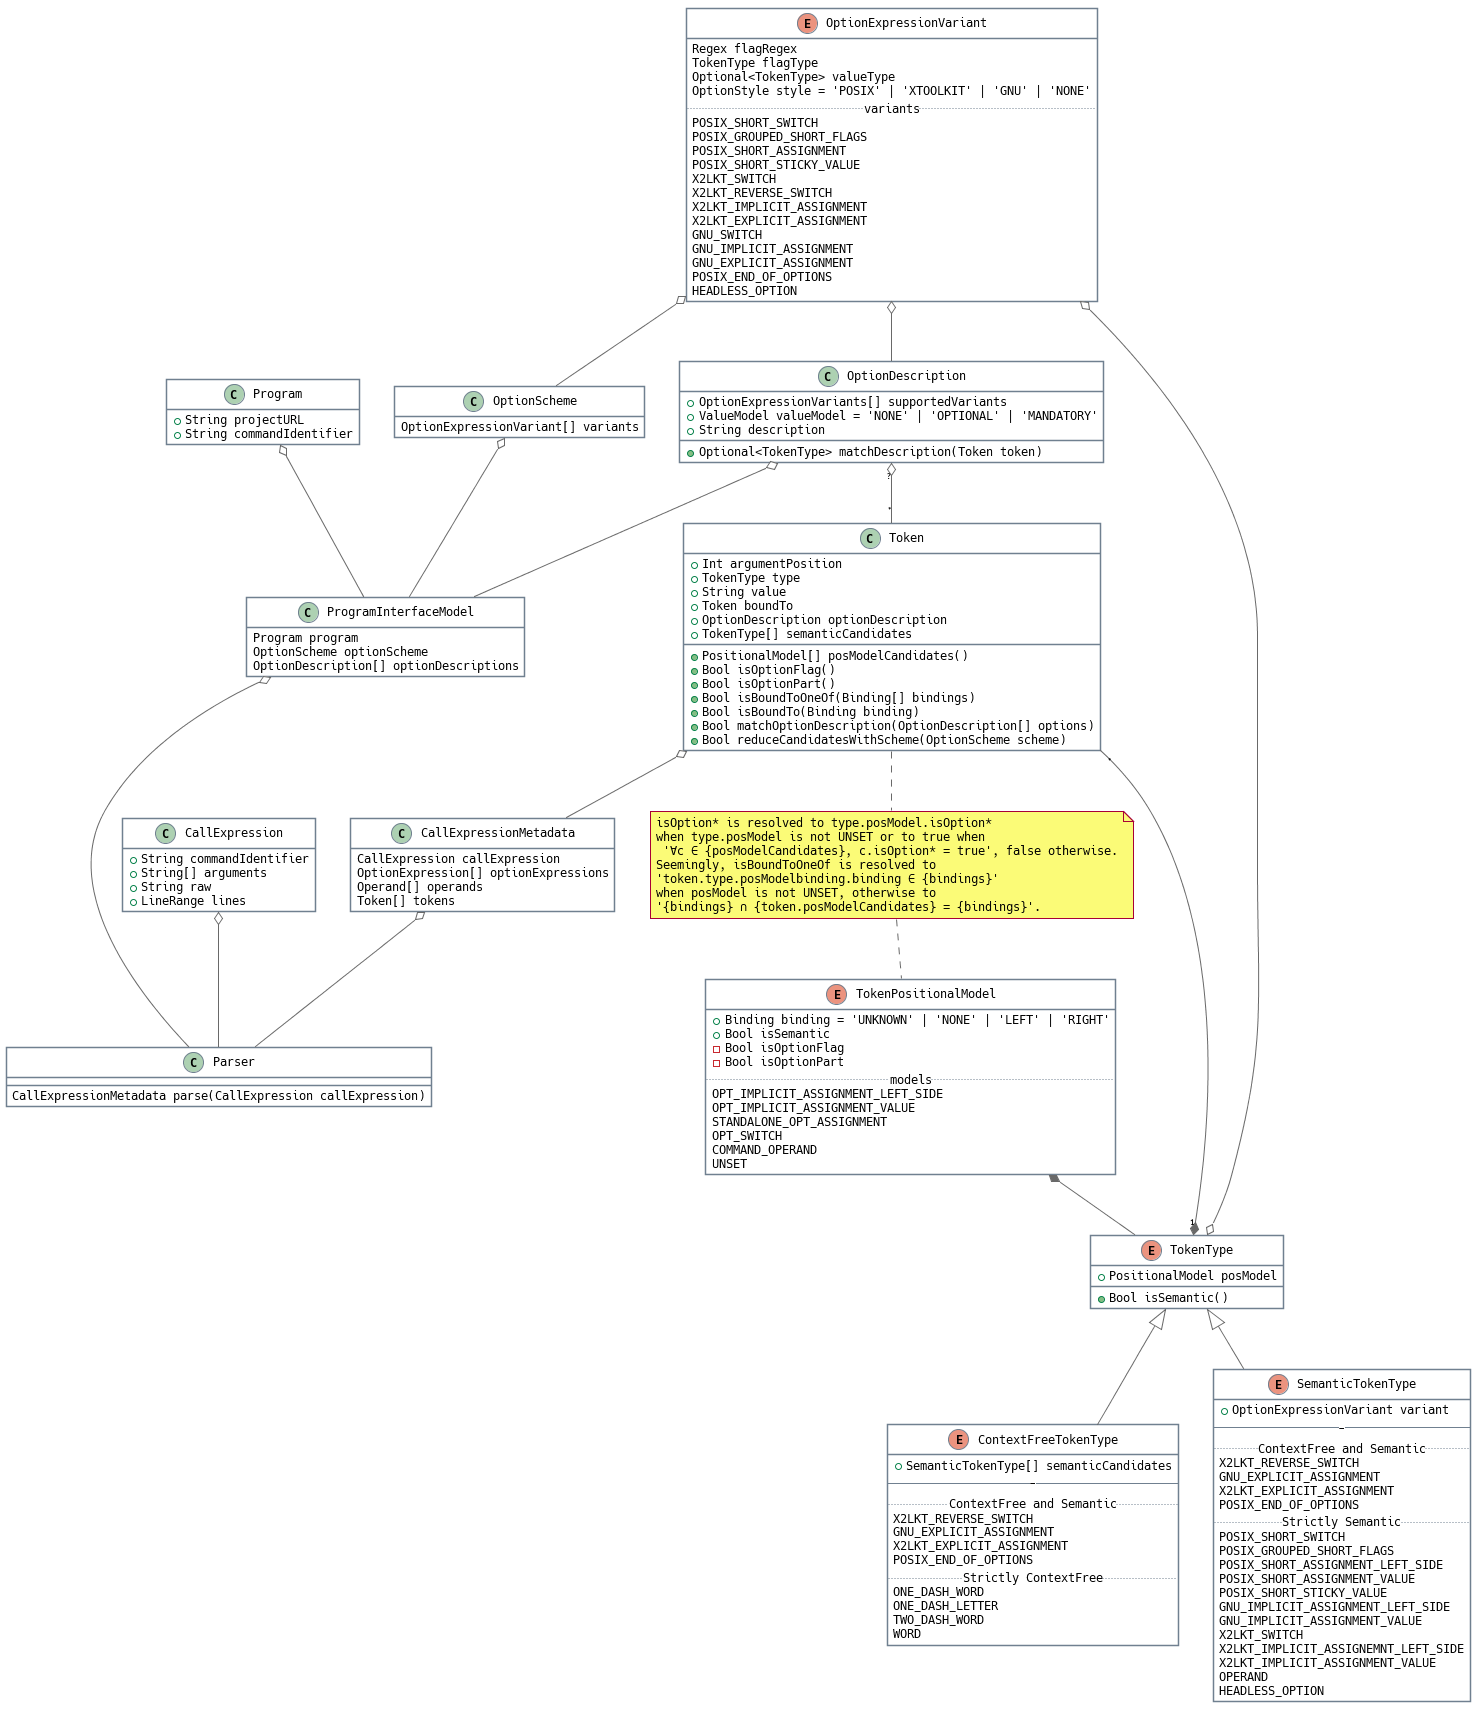

The diagram above was rendered by PlantUML. Its source (embedded in the PNG):
@startuml


skinparam defaultFontName "Hack"
skinparam defaultFontSize 12
skinparam shadowing false
skinparam defaultTextAlignment left

hide footbox
hide empty methods

skinparam usecase {
  BackgroundColor White
  BorderColor SlateGrey
}

skinparam rectangle {
  BackgroundColor White
  BorderColor SlateGrey
}

skinparam sequence {
  ArrowColor #696969
  ArrowFontSize 8
  ArrowFontName "Lato"

  LifeLineBorderColor SteelBlue
  LifeLineBackgroundColor #A9DCDF

  ParticipantBorderColor SlateGrey
  ParticipantBackgroundColor White
  ParticipantFontSize 10
  ParticipantFontColor Black

  ActorBorderColor DarkSlateGray
  ActorBackgroundColor White
  ActorFontColor Black
  ActorFontSize 10
}


skinparam {
  SwimlaneBorderThickness 2
  SwimlaneBorderColor Gray
  SwimlaneTitleFontSize 25
  SwimlaneTitleFontStyle "underline"
}

skinparam state {
  BackgroundColor White
}

skinparam activity {
  ArrowColor #696969
  ArrowFontSize 8
  ArrowFontName "Lato"

  StartColor DarkSlateGray
  BarColor #D5D5D5
  EndColor DarkSlateGray
  BackgroundColor #fffafa
  BorderColor SlateGrey

  DiamondBorderColor #696969
  DiamondBackgroundColor White
  DiamondFontSize 10
  DiamondFontStyle "normal"
  DiamondFontColor Black
  DiamondFontFamilly "Hack"
}

skinparam class {
	BackgroundColor White
	ArrowColor #696969
	BorderColor SlateGrey
}

skinparam Partition {
    BackgroundColor White
    BorderColor #D5D5D5
}


class Program {
  + String projectURL
  + String commandIdentifier
}

class ProgramInterfaceModel {
  Program program
  OptionScheme optionScheme
  OptionDescription[] optionDescriptions
}

enum TokenPositionalModel {
  + Binding binding = 'UNKNOWN' | 'NONE' | 'LEFT' | 'RIGHT'
  + Bool isSemantic
  - Bool isOptionFlag
  - Bool isOptionPart
  ..models..
  OPT_IMPLICIT_ASSIGNMENT_LEFT_SIDE
  OPT_IMPLICIT_ASSIGNMENT_VALUE
  STANDALONE_OPT_ASSIGNMENT
  OPT_SWITCH
  COMMAND_OPERAND
  UNSET
}

enum OptionExpressionVariant {
 Regex flagRegex
 TokenType flagType
 Optional<TokenType> valueType
 OptionStyle style = 'POSIX' | 'XTOOLKIT' | 'GNU' | 'NONE'
 .. variants ..
 POSIX_SHORT_SWITCH
 POSIX_GROUPED_SHORT_FLAGS
 POSIX_SHORT_ASSIGNMENT
 POSIX_SHORT_STICKY_VALUE
 X2LKT_SWITCH
 X2LKT_REVERSE_SWITCH
 X2LKT_IMPLICIT_ASSIGNMENT
 X2LKT_EXPLICIT_ASSIGNMENT
 GNU_SWITCH
 GNU_IMPLICIT_ASSIGNMENT
 GNU_EXPLICIT_ASSIGNMENT
 POSIX_END_OF_OPTIONS
 HEADLESS_OPTION
}

class OptionScheme {
  OptionExpressionVariant[] variants
}

class OptionDescription {
  + OptionExpressionVariants[] supportedVariants
  + ValueModel valueModel = 'NONE' | 'OPTIONAL' | 'MANDATORY'
  + String description
  + Optional<TokenType> matchDescription(Token token)
}

class CallExpression {
 + String commandIdentifier
 + String[] arguments
 + String raw
 + LineRange lines
}

class Token {
  + Int argumentPosition
  + TokenType type
  + String value
  + Token boundTo
  + OptionDescription optionDescription
  + TokenType[] semanticCandidates
  + PositionalModel[] posModelCandidates()
  + Bool isOptionFlag()
  + Bool isOptionPart()
  + Bool isBoundToOneOf(Binding[] bindings)
  + Bool isBoundTo(Binding binding)
  + Bool matchOptionDescription(OptionDescription[] options)
  + Bool reduceCandidatesWithScheme(OptionScheme scheme)
}

class CallExpressionMetadata {
  CallExpression callExpression
  OptionExpression[] optionExpressions
  Operand[] operands
  Token[] tokens
}

enum TokenType {
  + PositionalModel posModel
  + Bool isSemantic()
}


enum ContextFreeTokenType {
  + SemanticTokenType[] semanticCandidates
  -----
  .. ContextFree and Semantic ..
  X2LKT_REVERSE_SWITCH
  GNU_EXPLICIT_ASSIGNMENT
  X2LKT_EXPLICIT_ASSIGNMENT
  POSIX_END_OF_OPTIONS
  .. Strictly ContextFree ..
  ONE_DASH_WORD
  ONE_DASH_LETTER
  TWO_DASH_WORD
  WORD
}

note "isOption* is resolved to type.posModel.isOption* \nwhen type.posModel is not UNSET or to true when \n '?c ? {posModelCandidates}, c.isOption* = true', false otherwise.\nSeemingly, isBoundToOneOf is resolved to \n'token.type.posModelbinding.binding ? {bindings}'\nwhen posModel is not UNSET, otherwise to\n'{bindings} ? {token.posModelCandidates} = {bindings}'." as N2
Token  .. N2
N2 .. TokenPositionalModel


enum SemanticTokenType {
  + OptionExpressionVariant variant
  -----
  .. ContextFree and Semantic ..
  X2LKT_REVERSE_SWITCH
  GNU_EXPLICIT_ASSIGNMENT
  X2LKT_EXPLICIT_ASSIGNMENT
  POSIX_END_OF_OPTIONS
  .. Strictly Semantic ..
  POSIX_SHORT_SWITCH
  POSIX_GROUPED_SHORT_FLAGS
  POSIX_SHORT_ASSIGNMENT_LEFT_SIDE
  POSIX_SHORT_ASSIGNMENT_VALUE
  POSIX_SHORT_STICKY_VALUE
  GNU_IMPLICIT_ASSIGNMENT_LEFT_SIDE
  GNU_IMPLICIT_ASSIGNMENT_VALUE
  X2LKT_SWITCH
  X2LKT_IMPLICIT_ASSIGNEMNT_LEFT_SIDE
  X2LKT_IMPLICIT_ASSIGNMENT_VALUE
  OPERAND
  HEADLESS_OPTION
}

class Parser {
  CallExpressionMetadata parse(CallExpression callExpression)
}


TokenType <|-- ContextFreeTokenType
TokenType <|-- SemanticTokenType
OptionDescription o-- ProgramInterfaceModel
OptionExpressionVariant o-- OptionScheme
OptionExpressionVariant o-- OptionDescription
OptionExpressionVariant o--o TokenType
OptionScheme o-- ProgramInterfaceModel
TokenType   "1" *-- "*" Token
TokenPositionalModel *-- TokenType
OptionDescription "?" o-- "*" Token
CallExpression o-- Parser
Token o-- CallExpressionMetadata
CallExpressionMetadata o-- Parser
ProgramInterfaceModel o-- Parser
Program o-- ProgramInterfaceModel

@enduml